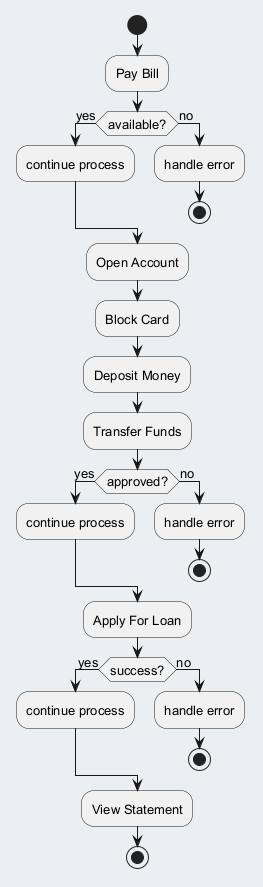

The diagram above was rendered by PlantUML. Its source (embedded in the PNG):
@startuml
skinparam backgroundColor #ECEFF1
skinparam classBackgroundColor #FFFFFF
skinparam classBorderColor #455A64
skinparam defaultFontSize 13
start
:Pay Bill;
if (available?) then (yes)
:continue process;
else (no)
:handle error;
stop
endif
:Open Account;
:Block Card;
:Deposit Money;
:Transfer Funds;
if (approved?) then (yes)
:continue process;
else (no)
:handle error;
stop
endif
:Apply For Loan;
if (success?) then (yes)
:continue process;
else (no)
:handle error;
stop
endif
:View Statement;
stop
@enduml